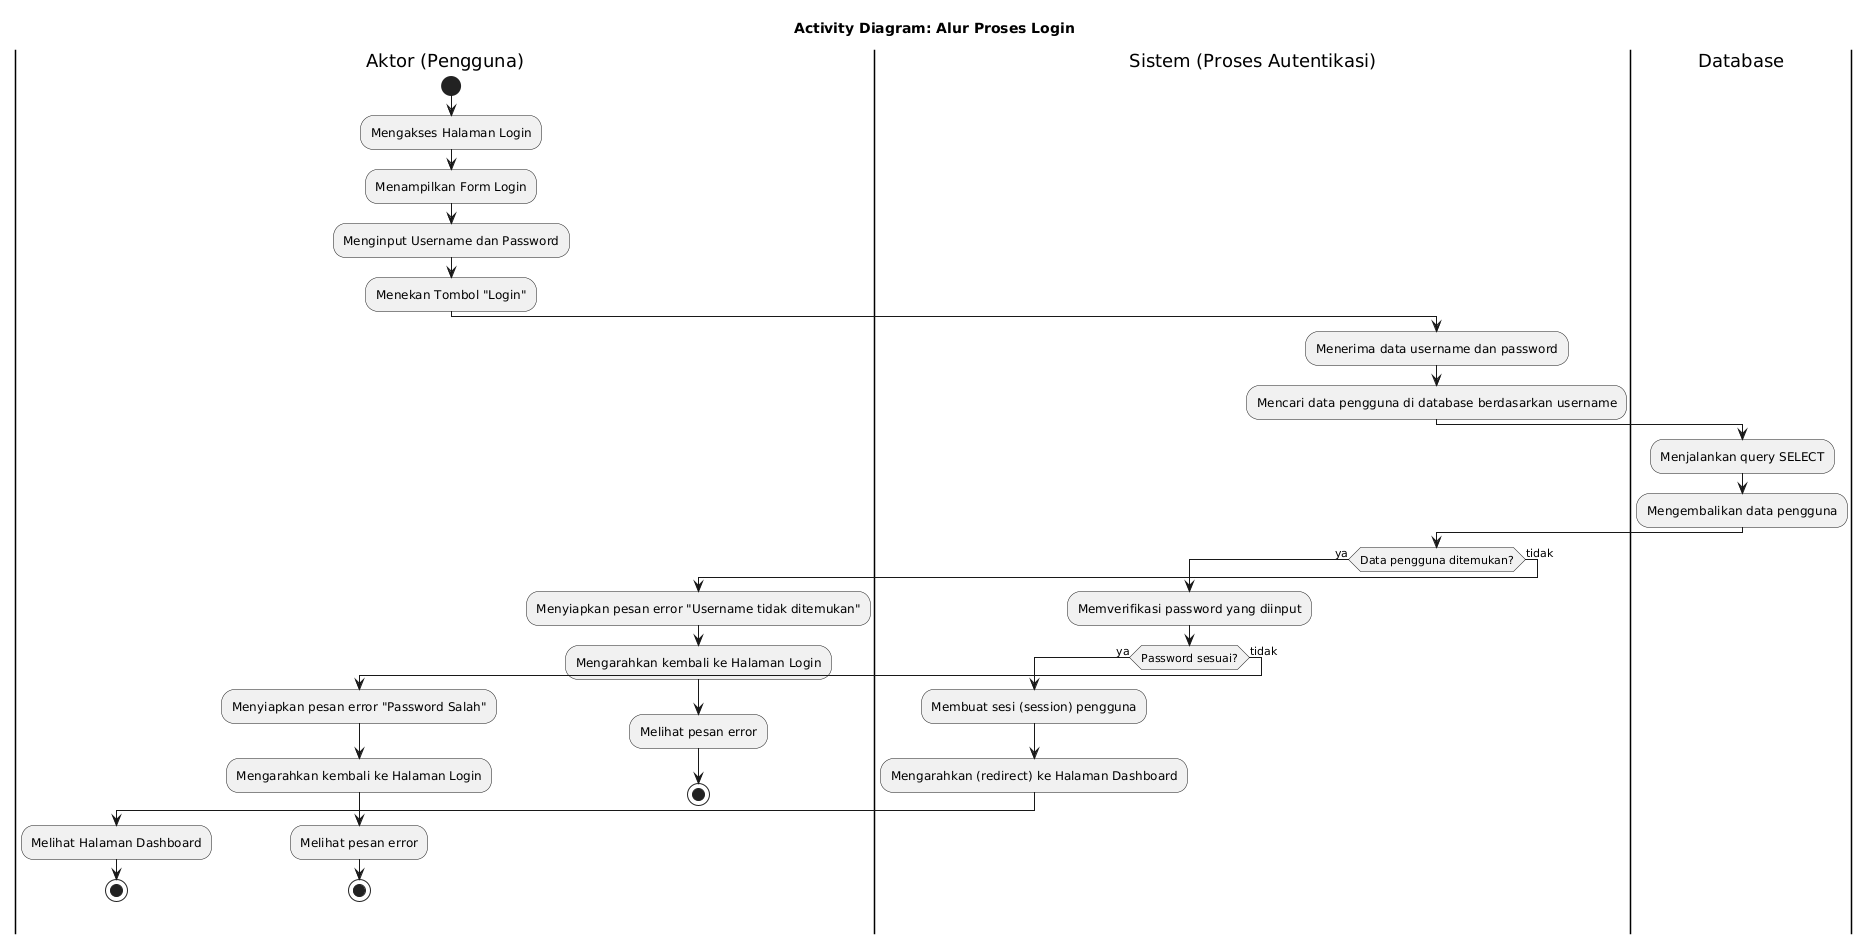

The diagram above was rendered by PlantUML. Its source (embedded in the PNG):
@startuml
title Activity Diagram: Alur Proses Login

|Aktor (Pengguna)|
start
:Mengakses Halaman Login;
:Menampilkan Form Login;
:Menginput Username dan Password;
:Menekan Tombol "Login";

|Sistem (Proses Autentikasi)|
:Menerima data username dan password;
:Mencari data pengguna di database berdasarkan username;

|Database|
:Menjalankan query SELECT;
:Mengembalikan data pengguna;

|Sistem (Proses Autentikasi)|
if (Data pengguna ditemukan?) then (ya)
    :Memverifikasi password yang diinput;
    if (Password sesuai?) then (ya)
        :Membuat sesi (session) pengguna;
        :Mengarahkan (redirect) ke Halaman Dashboard;
        |Aktor (Pengguna)|
        :Melihat Halaman Dashboard;
        stop
    else (tidak)
        :Menyiapkan pesan error "Password Salah";
        :Mengarahkan kembali ke Halaman Login;
        |Aktor (Pengguna)|
        :Melihat pesan error;
        stop
    endif
else (tidak)
    :Menyiapkan pesan error "Username tidak ditemukan";
    :Mengarahkan kembali ke Halaman Login;
    |Aktor (Pengguna)|
    :Melihat pesan error;
    stop
endif
@enduml